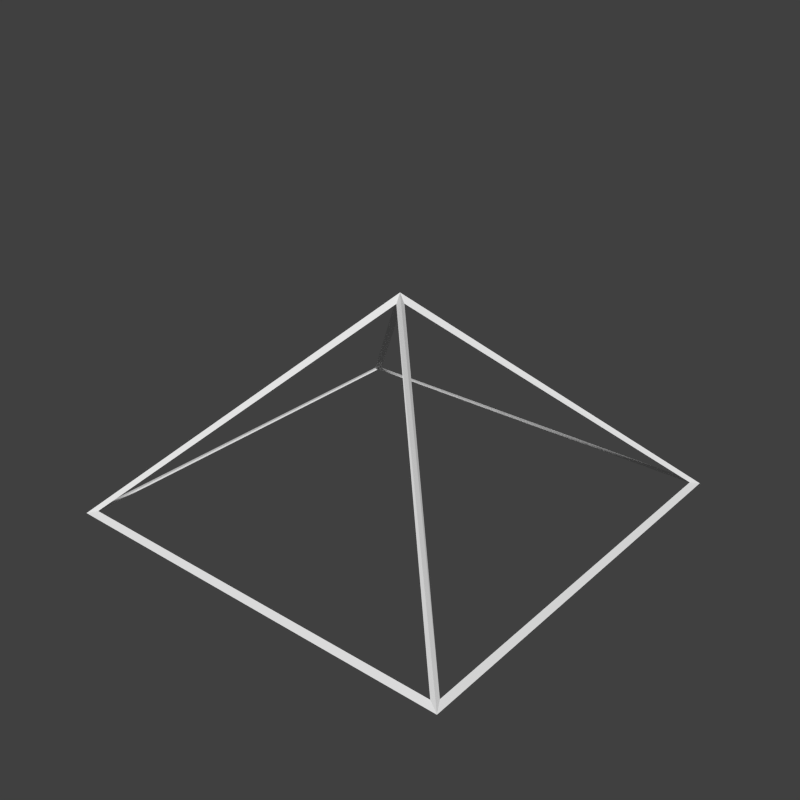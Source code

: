 # Source: halfCone.blend  (saved by Blender 2.71.0; exported with 4.5.12 LTS)
import bpy
from mathutils import Matrix  # noqa: F401  (used for matrix-valued properties, if any)

bpy.ops.wm.read_factory_settings(use_empty=True)
scene = bpy.context.scene
scene.name = 'Scene'

# ---- collections
col_collection_1 = bpy.data.collections.new('Collection 1'); scene.collection.children.link(col_collection_1)

# ---- materials (node trees are filled in below, after node groups)
mat_material = bpy.data.materials.new('Material')
mat_material.alpha_threshold = 0.0
mat_material.use_transparent_shadow = False
mat_material.roughness = 0.5
mat_material.specular_intensity = 0.0
mat_material.line_color = (0.0, 0.0, 0.0, 1.0)
mat_material_001 = bpy.data.materials.new('Material.001')
mat_material_001.alpha_threshold = 0.0
mat_material_001.use_transparent_shadow = False
mat_material_001.roughness = 0.5
mat_material_001.specular_intensity = 0.0
mat_material_001.line_color = (0.0, 0.0, 0.0, 1.0)

# ---- material node trees

# ---- world
world_world = bpy.data.worlds.new('World'); scene.world = world_world
world_world.color = (0.05088, 0.05088, 0.05088)
world_world.use_sun_shadow = False
world_world.sun_shadow_jitter_overblur = 0.0
world_world.cycles.sampling_method = 'MANUAL'
world_world.cycles.sample_map_resolution = 256

# ---- meshes
me_cube = bpy.data.meshes.new('Cube')
me_cube.from_pydata([(0.5, 0.5, -0.5), (0.5, -0.5, -0.5), (-0.5, -0.5, -0.5), (-0.5, 0.5, -0.5), (-8.196e-08, -1.192e-07, -7.451e-09)], [], [(0, 1, 2, 3), (0, 4, 1), (1, 4, 2), (2, 4, 3), (4, 0, 3)])
_uv = me_cube.uv_layers.new(name='UVMap')
_uv.uv.foreach_set('vector', [1.0, -4.768e-07, -4.768e-07, 4.47e-07, 4.47e-07, 1.0, 1.0, 1.0, 1.0, 0.0, 0.5, 0.5, 0.0, 0.0, 1.0, 0.0, 0.5, 0.5, -1.192e-07, 0.0, 1.0, 0.0, 0.5, 0.5, 1.192e-07, 0.0, 0.5, 0.5, 0.0, 0.0, 1.0, 0.0])
me_cube.materials.append(mat_material)
me_cube.use_remesh_preserve_volume = False
me_cube.use_remesh_preserve_attributes = False
me_cube.use_mirror_vertex_groups = False
me_cube.update()
me_cube_002 = bpy.data.meshes.new('Cube.002')
me_cube_002.from_pydata([(0.4931, 0.4931, -0.4978), (0.5069, 0.5069, -0.5022), (0.4931, -0.4931, -0.4978), (0.5069, -0.5069, -0.5022), (-0.4931, -0.4931, -0.4978), (-0.5069, -0.5069, -0.5022), (-0.4931, 0.4931, -0.4978), (-0.5069, 0.5069, -0.5022), (-8.196e-08, -1.192e-07, -0.01), (-8.196e-08, -1.192e-07, 0.01), (0.49, 0.49, -0.5), (0.49, -0.49, -0.5), (-0.49, -0.49, -0.5), (-0.49, 0.49, -0.5), (0.4929, 0.4807, -0.4929), (0.01225, -1.179e-07, -0.01225), (0.4929, -0.4807, -0.4929), (0.4807, -0.4929, -0.4929), (-8.196e-08, -0.01225, -0.01225), (-0.4807, -0.4929, -0.4929), (-0.4929, -0.4807, -0.4929), (-0.01225, -1.142e-07, -0.01225), (-0.4929, 0.4807, -0.4929), (-7.88e-08, 0.01225, -0.01225), (0.4807, 0.4929, -0.4929), (-0.4807, 0.4929, -0.4929)], [], [(10, 11, 2, 0), (11, 10, 1, 3), (11, 12, 4, 2), (12, 11, 3, 5), (12, 13, 6, 4), (13, 12, 5, 7), (13, 10, 0, 6), (10, 13, 7, 1), (14, 15, 8, 0), (15, 14, 1, 9), (15, 16, 2, 8), (16, 15, 9, 3), (16, 14, 0, 2), (14, 16, 3, 1), (17, 18, 8, 2), (18, 17, 3, 9), (18, 19, 4, 8), (19, 18, 9, 5), (19, 17, 2, 4), (17, 19, 5, 3), (20, 21, 8, 4), (21, 20, 5, 9), (21, 22, 6, 8), (22, 21, 9, 7), (22, 20, 4, 6), (20, 22, 7, 5), (23, 24, 0, 8), (24, 23, 9, 1), (24, 25, 6, 0), (25, 24, 1, 7), (25, 23, 8, 6), (23, 25, 7, 9)])
_uv = me_cube_002.uv_layers.new(name='UVMap')
_uv.uv.foreach_set('vector', [1.0, -4.768e-07, -4.768e-07, 4.47e-07, -4.768e-07, 4.47e-07, 1.0, -4.768e-07, -4.768e-07, 4.47e-07, 1.0, -4.768e-07, 1.0, -4.768e-07, -4.768e-07, 4.47e-07, -4.768e-07, 4.47e-07, 4.47e-07, 1.0, 4.47e-07, 1.0, -4.768e-07, 4.47e-07, 4.47e-07, 1.0, -4.768e-07, 4.47e-07, -4.768e-07, 4.47e-07, 4.47e-07, 1.0, 4.47e-07, 1.0, 1.0, 1.0, 1.0, 1.0, 4.47e-07, 1.0, 1.0, 1.0, 4.47e-07, 1.0, 4.47e-07, 1.0, 1.0, 1.0, 1.0, 1.0, 1.0, -4.768e-07, 1.0, -4.768e-07, 1.0, 1.0, 1.0, -4.768e-07, 1.0, 1.0, 1.0, 1.0, 1.0, -4.768e-07, 1.0, 0.0, 0.5, 0.5, 0.5, 0.5, 1.0, 0.0, 0.5, 0.5, 1.0, 0.0, 1.0, 0.0, 0.5, 0.5, 0.5, 0.5, 0.0, 0.0, 0.0, 0.0, 0.5, 0.5, 0.0, 0.0, 0.5, 0.5, 0.5, 0.5, 0.0, 0.0, 0.0, 0.0, 1.0, 0.0, 1.0, 0.0, 0.0, 0.0, 1.0, 0.0, 0.0, 0.0, 0.0, 0.0, 1.0, 0.0, 1.0, 0.0, 0.5, 0.5, 0.5, 0.5, 1.0, 0.0, 0.5, 0.5, 1.0, 0.0, 1.0, 0.0, 0.5, 0.5, 0.5, 0.5, -1.192e-07, 0.0, -1.192e-07, 0.0, 0.5, 0.5, -1.192e-07, 0.0, 0.5, 0.5, 0.5, 0.5, -1.192e-07, 0.0, -1.192e-07, 0.0, 1.0, 0.0, 1.0, 0.0, -1.192e-07, 0.0, 1.0, 0.0, -1.192e-07, 0.0, -1.192e-07, 0.0, 1.0, 0.0, 1.0, 0.0, 0.5, 0.5, 0.5, 0.5, 1.0, 0.0, 0.5, 0.5, 1.0, 0.0, 1.0, 0.0, 0.5, 0.5, 0.5, 0.5, 1.192e-07, 0.0, 1.192e-07, 0.0, 0.5, 0.5, 1.192e-07, 0.0, 0.5, 0.5, 0.5, 0.5, 1.192e-07, 0.0, 1.192e-07, 0.0, 1.0, 0.0, 1.0, 0.0, 1.192e-07, 0.0, 1.0, 0.0, 1.192e-07, 0.0, 1.192e-07, 0.0, 1.0, 0.0, 0.5, 0.5, 0.0, 0.0, 0.0, 0.0, 0.5, 0.5, 0.0, 0.0, 0.5, 0.5, 0.5, 0.5, 0.0, 0.0, 0.0, 0.0, 1.0, 0.0, 1.0, 0.0, 0.0, 0.0, 1.0, 0.0, 0.0, 0.0, 0.0, 0.0, 1.0, 0.0, 1.0, 0.0, 0.5, 0.5, 0.5, 0.5, 1.0, 0.0, 0.5, 0.5, 1.0, 0.0, 1.0, 0.0, 0.5, 0.5])
me_cube_002.materials.append(mat_material_001)
me_cube_002.use_remesh_preserve_volume = False
me_cube_002.use_remesh_preserve_attributes = False
me_cube_002.use_mirror_vertex_groups = False
me_cube_002.update()

# ---- objects
ob_shape = bpy.data.objects.new('Shape', me_cube)
ob_camera = bpy.data.objects.new('Camera', None)
ob_wireframe = bpy.data.objects.new('WireFrame', me_cube_002)

# ---- transforms, parenting, visibility, modifiers, constraints
ob_shape.location = (0.0, 0.0, 0.0)
ob_shape.lock_rotations_4d = False
ob_shape.empty_display_type = 'ARROWS'
ob_shape.hide_render = True
ob_shape.lineart.crease_threshold = 0.0
ob_camera.location = (0.0, 0.0, 0.0)
ob_wireframe.location = (0.0, 0.0, 0.0)
ob_wireframe.lock_rotations_4d = False
ob_wireframe.empty_display_type = 'ARROWS'
ob_wireframe.lineart.crease_threshold = 0.0

# ---- collection membership
col_collection_1.objects.link(ob_shape)
col_collection_1.objects.link(ob_camera)
col_collection_1.objects.link(ob_wireframe)

# ---- scene / render settings (as saved in the file)
scene.camera = ob_camera
scene.frame_start = 1; scene.frame_end = 250; scene.frame_set(1)
scene.render.engine = 'BLENDER_EEVEE_NEXT'
scene.render.resolution_x = 128
scene.render.resolution_y = 128
scene.render.dither_intensity = 0.0
scene.render.film_transparent = True
scene.cycles.use_denoising = False
scene.cycles.samples = 10
scene.cycles.sampling_pattern = 'TABULATED_SOBOL'
scene.cycles.light_sampling_threshold = 0.0
scene.cycles.use_adaptive_sampling = False
scene.cycles.use_light_tree = False
scene.cycles.blur_glossy = 0.0
scene.cycles.volume_bounces = 1
scene.cycles.pixel_filter_type = 'GAUSSIAN'
scene.cycles.sample_clamp_indirect = 0.0
scene.view_settings.view_transform = 'Standard'
bpy.context.view_layer.update()

# ---- added for rendering (the .blend has no active camera and no usable light): camera, sun
cam_auto = bpy.data.cameras.new('AutoCamera')
cam_auto.lens = 50.0
cam_auto.sensor_width = 36.0
cam_auto.clip_end = 1000.0
ob_auto_camera = bpy.data.objects.new('AutoCamera', cam_auto)
scene.collection.objects.link(ob_auto_camera)
ob_auto_camera.location = (1.40862, -1.69035, 0.880776)
ob_auto_camera.rotation_euler = (1.09748, -7.21219e-08, 0.694738)
scene.camera = ob_auto_camera
light_auto_sun = bpy.data.lights.new('AutoSun', 'SUN')
light_auto_sun.energy = 3.0
light_auto_sun.angle = 0.0523599
ob_auto_sun = bpy.data.objects.new('AutoSun', light_auto_sun)
scene.collection.objects.link(ob_auto_sun)
ob_auto_sun.rotation_euler = (0.872665, 0.174533, 0.523599)
bpy.context.view_layer.update()

